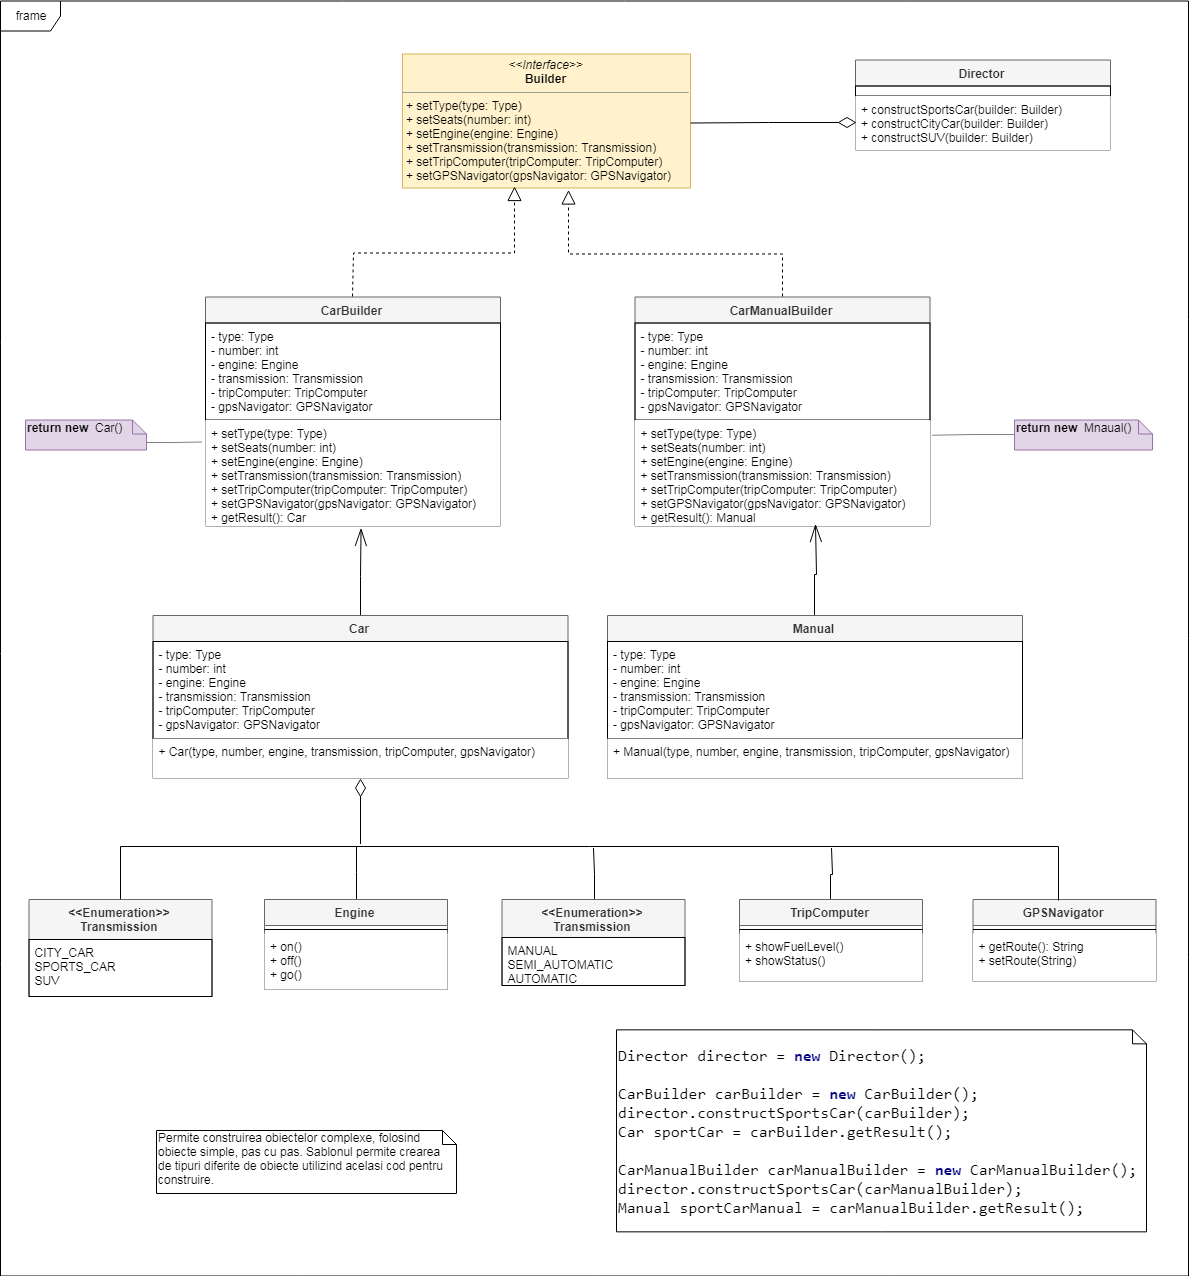

The diagram above was exported from draw.io. Its source (the exported page's mxGraphModel, read from the mxfile embedded in the PNG):
<mxGraphModel dx="3436" dy="1026" grid="0" gridSize="10" guides="1" tooltips="1" connect="1" arrows="1" fold="1" page="1" pageScale="1" pageWidth="850" pageHeight="1100" math="0" shadow="0">
  <root>
    <mxCell id="0" />
    <mxCell id="1" parent="0" />
    <mxCell id="3vKSlqFdRkigWl60w8Ka-63" value="frame" style="shape=umlFrame;whiteSpace=wrap;html=1;fillColor=#ffffff;gradientColor=none;" parent="1" vertex="1">
      <mxGeometry x="-1020" y="112.5" width="1188" height="1275" as="geometry" />
    </mxCell>
    <mxCell id="3vKSlqFdRkigWl60w8Ka-61" value="&lt;pre style=&quot;background-color: rgb(255 , 255 , 255) ; font-family: &amp;#34;consolas&amp;#34; ; font-size: 15px&quot;&gt;&lt;pre style=&quot;font-family: &amp;#34;consolas&amp;#34; ; font-size: 12pt&quot;&gt;&lt;pre style=&quot;font-family: &amp;#34;consolas&amp;#34; ; font-size: 12pt&quot;&gt;Director director = &lt;span style=&quot;color: #000080 ; font-weight: bold&quot;&gt;new &lt;/span&gt;Director();&lt;br&gt;&lt;br&gt;CarBuilder carBuilder = &lt;span style=&quot;color: #000080 ; font-weight: bold&quot;&gt;new &lt;/span&gt;CarBuilder();&lt;br&gt;director.constructSportsCar(carBuilder);&lt;br&gt;Car sportCar = carBuilder.getResult();&lt;br&gt;&lt;br&gt;CarManualBuilder carManualBuilder = &lt;span style=&quot;color: #000080 ; font-weight: bold&quot;&gt;new &lt;/span&gt;CarManualBuilder();&lt;br&gt;director.constructSportsCar(carManualBuilder);&lt;br&gt;Manual sportCarManual = carManualBuilder.getResult();&lt;/pre&gt;&lt;/pre&gt;&lt;/pre&gt;" style="shape=note;whiteSpace=wrap;html=1;size=14;verticalAlign=top;align=left;spacingTop=-6;fillColor=none;gradientColor=none;" parent="1" vertex="1">
      <mxGeometry x="-404" y="1141.3529411764705" width="530" height="202" as="geometry" />
    </mxCell>
    <mxCell id="R6e51nJAAoKppMAlARRm-1" value="Permite construirea obiectelor complexe, folosind obiecte simple, pas cu pas. Sablonul permite crearea de tipuri diferite de obiecte utilizind acelasi cod pentru construire." style="shape=note;whiteSpace=wrap;html=1;size=14;verticalAlign=top;align=left;spacingTop=-6;" parent="1" vertex="1">
      <mxGeometry x="-864" y="1242" width="300" height="63" as="geometry" />
    </mxCell>
    <mxCell id="QP7M9zo6czXuy_UxdmQp-2" value="&lt;p style=&quot;margin: 0px ; margin-top: 4px ; text-align: center&quot;&gt;&lt;i&gt;&amp;lt;&amp;lt;Interface&amp;gt;&amp;gt;&lt;/i&gt;&lt;br&gt;&lt;b&gt;Builder&lt;/b&gt;&lt;/p&gt;&lt;hr size=&quot;1&quot;&gt;&lt;p style=&quot;margin: 0px ; margin-left: 4px&quot;&gt;&lt;/p&gt;&lt;p style=&quot;margin: 0px ; margin-left: 4px&quot;&gt;+ setType(type: Type)&lt;/p&gt;&lt;p style=&quot;margin: 0px ; margin-left: 4px&quot;&gt;+ setSeats(number: int)&lt;br&gt;+ setEngine(engine: Engine)&lt;/p&gt;&lt;p style=&quot;margin: 0px ; margin-left: 4px&quot;&gt;+ setTransmission(transmission: Transmission)&lt;/p&gt;&lt;p style=&quot;margin: 0px ; margin-left: 4px&quot;&gt;+ setTripComputer(tripComputer: TripComputer)&lt;/p&gt;&lt;p style=&quot;margin: 0px ; margin-left: 4px&quot;&gt;+ setGPSNavigator(gpsNavigator: GPSNavigator)&lt;/p&gt;" style="verticalAlign=top;align=left;overflow=fill;fontSize=12;fontFamily=Helvetica;html=1;fillColor=#fff2cc;strokeColor=#d6b656;" vertex="1" parent="1">
      <mxGeometry x="-618" y="165.5" width="288" height="134" as="geometry" />
    </mxCell>
    <mxCell id="QP7M9zo6czXuy_UxdmQp-4" value="CarBuilder" style="swimlane;fontStyle=1;align=center;verticalAlign=top;childLayout=stackLayout;horizontal=1;startSize=26;horizontalStack=0;resizeParent=1;resizeParentMax=0;resizeLast=0;collapsible=1;marginBottom=0;fillColor=#f5f5f5;strokeColor=#666666;fontColor=#333333;" vertex="1" parent="1">
      <mxGeometry x="-815" y="408.5" width="295" height="229" as="geometry" />
    </mxCell>
    <mxCell id="QP7M9zo6czXuy_UxdmQp-7" value="- type: Type&#10;- number: int&#10;- engine: Engine&#10;- transmission: Transmission&#10;- tripComputer: TripComputer&#10;- gpsNavigator: GPSNavigator&#10;" style="text;strokeColor=#000000;fillColor=none;align=left;verticalAlign=top;spacingLeft=4;spacingRight=4;overflow=hidden;rotatable=0;points=[[0,0.5],[1,0.5]];portConstraint=eastwest;" vertex="1" parent="QP7M9zo6czXuy_UxdmQp-4">
      <mxGeometry y="26" width="295" height="97" as="geometry" />
    </mxCell>
    <mxCell id="QP7M9zo6czXuy_UxdmQp-6" value="+ setType(type: Type)&#10;+ setSeats(number: int)&#10;+ setEngine(engine: Engine)&#10;+ setTransmission(transmission: Transmission)&#10;+ setTripComputer(tripComputer: TripComputer)&#10;+ setGPSNavigator(gpsNavigator: GPSNavigator)&#10;+ getResult(): Car" style="text;strokeColor=none;fillColor=#ffffff;align=left;verticalAlign=top;spacingLeft=4;spacingRight=4;overflow=hidden;rotatable=0;points=[[0,0.5],[1,0.5]];portConstraint=eastwest;" vertex="1" parent="QP7M9zo6czXuy_UxdmQp-4">
      <mxGeometry y="123" width="295" height="106" as="geometry" />
    </mxCell>
    <mxCell id="QP7M9zo6czXuy_UxdmQp-8" value="CarManualBuilder" style="swimlane;fontStyle=1;align=center;verticalAlign=top;childLayout=stackLayout;horizontal=1;startSize=26;horizontalStack=0;resizeParent=1;resizeParentMax=0;resizeLast=0;collapsible=1;marginBottom=0;fillColor=#f5f5f5;strokeColor=#666666;fontColor=#333333;" vertex="1" parent="1">
      <mxGeometry x="-385.5" y="408.5" width="295" height="229" as="geometry" />
    </mxCell>
    <mxCell id="QP7M9zo6czXuy_UxdmQp-9" value="- type: Type&#10;- number: int&#10;- engine: Engine&#10;- transmission: Transmission&#10;- tripComputer: TripComputer&#10;- gpsNavigator: GPSNavigator&#10;" style="text;strokeColor=#000000;fillColor=none;align=left;verticalAlign=top;spacingLeft=4;spacingRight=4;overflow=hidden;rotatable=0;points=[[0,0.5],[1,0.5]];portConstraint=eastwest;" vertex="1" parent="QP7M9zo6czXuy_UxdmQp-8">
      <mxGeometry y="26" width="295" height="97" as="geometry" />
    </mxCell>
    <mxCell id="QP7M9zo6czXuy_UxdmQp-10" value="+ setType(type: Type)&#10;+ setSeats(number: int)&#10;+ setEngine(engine: Engine)&#10;+ setTransmission(transmission: Transmission)&#10;+ setTripComputer(tripComputer: TripComputer)&#10;+ setGPSNavigator(gpsNavigator: GPSNavigator)&#10;+ getResult(): Manual" style="text;strokeColor=none;fillColor=#ffffff;align=left;verticalAlign=top;spacingLeft=4;spacingRight=4;overflow=hidden;rotatable=0;points=[[0,0.5],[1,0.5]];portConstraint=eastwest;" vertex="1" parent="QP7M9zo6czXuy_UxdmQp-8">
      <mxGeometry y="123" width="295" height="106" as="geometry" />
    </mxCell>
    <mxCell id="QP7M9zo6czXuy_UxdmQp-11" value="" style="endArrow=block;dashed=1;endFill=0;endSize=12;html=1;exitX=0.5;exitY=0;exitDx=0;exitDy=0;entryX=0.389;entryY=0.993;entryDx=0;entryDy=0;rounded=0;entryPerimeter=0;" edge="1" parent="1" source="QP7M9zo6czXuy_UxdmQp-4" target="QP7M9zo6czXuy_UxdmQp-2">
      <mxGeometry width="160" relative="1" as="geometry">
        <mxPoint x="-618" y="400" as="sourcePoint" />
        <mxPoint x="-458" y="400" as="targetPoint" />
        <Array as="points">
          <mxPoint x="-667" y="364.5" />
          <mxPoint x="-506" y="364.5" />
        </Array>
      </mxGeometry>
    </mxCell>
    <mxCell id="QP7M9zo6czXuy_UxdmQp-12" value="" style="endArrow=block;dashed=1;endFill=0;endSize=12;html=1;exitX=0.5;exitY=0;exitDx=0;exitDy=0;rounded=0;" edge="1" parent="1" source="QP7M9zo6czXuy_UxdmQp-8">
      <mxGeometry width="160" relative="1" as="geometry">
        <mxPoint x="-244" y="409.5" as="sourcePoint" />
        <mxPoint x="-452" y="301.5" as="targetPoint" />
        <Array as="points">
          <mxPoint x="-238" y="365.5" />
          <mxPoint x="-452" y="365.5" />
        </Array>
      </mxGeometry>
    </mxCell>
    <mxCell id="QP7M9zo6czXuy_UxdmQp-50" style="edgeStyle=orthogonalEdgeStyle;rounded=0;orthogonalLoop=1;jettySize=auto;html=1;exitX=0.5;exitY=0;exitDx=0;exitDy=0;endArrow=none;endFill=0;" edge="1" parent="1" source="QP7M9zo6czXuy_UxdmQp-13">
      <mxGeometry relative="1" as="geometry">
        <mxPoint x="-664" y="958.5" as="targetPoint" />
        <Array as="points">
          <mxPoint x="-664" y="984.5" />
        </Array>
      </mxGeometry>
    </mxCell>
    <mxCell id="QP7M9zo6czXuy_UxdmQp-13" value="Engine" style="swimlane;fontStyle=1;align=center;verticalAlign=top;childLayout=stackLayout;horizontal=1;startSize=26;horizontalStack=0;resizeParent=1;resizeParentMax=0;resizeLast=0;collapsible=1;marginBottom=0;fillColor=#f5f5f5;strokeColor=#666666;fontColor=#333333;" vertex="1" parent="1">
      <mxGeometry x="-756" y="1011" width="183" height="90" as="geometry" />
    </mxCell>
    <mxCell id="QP7M9zo6czXuy_UxdmQp-14" value="" style="line;strokeWidth=1;fillColor=#ffffff;align=left;verticalAlign=middle;spacingTop=-1;spacingLeft=3;spacingRight=3;rotatable=0;labelPosition=right;points=[];portConstraint=eastwest;gradientColor=none;" vertex="1" parent="QP7M9zo6czXuy_UxdmQp-13">
      <mxGeometry y="26" width="183" height="8" as="geometry" />
    </mxCell>
    <mxCell id="QP7M9zo6czXuy_UxdmQp-15" value="+ on()&#10;+ off()&#10;+ go()" style="text;strokeColor=none;fillColor=#ffffff;align=left;verticalAlign=top;spacingLeft=4;spacingRight=4;overflow=hidden;rotatable=0;points=[[0,0.5],[1,0.5]];portConstraint=eastwest;" vertex="1" parent="QP7M9zo6czXuy_UxdmQp-13">
      <mxGeometry y="34" width="183" height="56" as="geometry" />
    </mxCell>
    <mxCell id="QP7M9zo6czXuy_UxdmQp-51" style="edgeStyle=orthogonalEdgeStyle;rounded=0;orthogonalLoop=1;jettySize=auto;html=1;exitX=0.5;exitY=0;exitDx=0;exitDy=0;endArrow=none;endFill=0;" edge="1" parent="1" source="QP7M9zo6czXuy_UxdmQp-16">
      <mxGeometry relative="1" as="geometry">
        <mxPoint x="-427" y="959.5" as="targetPoint" />
      </mxGeometry>
    </mxCell>
    <mxCell id="QP7M9zo6czXuy_UxdmQp-16" value="&lt;&lt;Enumeration&gt;&gt;&#10;Transmission" style="swimlane;fontStyle=1;align=center;verticalAlign=top;childLayout=stackLayout;horizontal=1;startSize=38;horizontalStack=0;resizeParent=1;resizeParentMax=0;resizeLast=0;collapsible=1;marginBottom=0;fillColor=#f5f5f5;strokeColor=#666666;fontColor=#333333;" vertex="1" parent="1">
      <mxGeometry x="-518.5" y="1011" width="183" height="86" as="geometry" />
    </mxCell>
    <mxCell id="QP7M9zo6czXuy_UxdmQp-25" value="MANUAL&#10;SEMI_AUTOMATIC&#10;AUTOMATIC" style="text;strokeColor=#000000;fillColor=none;align=left;verticalAlign=top;spacingLeft=4;spacingRight=4;overflow=hidden;rotatable=0;points=[[0,0.5],[1,0.5]];portConstraint=eastwest;" vertex="1" parent="QP7M9zo6czXuy_UxdmQp-16">
      <mxGeometry y="38" width="183" height="48" as="geometry" />
    </mxCell>
    <mxCell id="QP7M9zo6czXuy_UxdmQp-19" value="GPSNavigator" style="swimlane;fontStyle=1;align=center;verticalAlign=top;childLayout=stackLayout;horizontal=1;startSize=26;horizontalStack=0;resizeParent=1;resizeParentMax=0;resizeLast=0;collapsible=1;marginBottom=0;fillColor=#f5f5f5;strokeColor=#666666;fontColor=#333333;" vertex="1" parent="1">
      <mxGeometry x="-47.5" y="1011" width="183" height="82" as="geometry" />
    </mxCell>
    <mxCell id="QP7M9zo6czXuy_UxdmQp-20" value="" style="line;strokeWidth=1;fillColor=#ffffff;align=left;verticalAlign=middle;spacingTop=-1;spacingLeft=3;spacingRight=3;rotatable=0;labelPosition=right;points=[];portConstraint=eastwest;gradientColor=none;" vertex="1" parent="QP7M9zo6czXuy_UxdmQp-19">
      <mxGeometry y="26" width="183" height="8" as="geometry" />
    </mxCell>
    <mxCell id="QP7M9zo6czXuy_UxdmQp-21" value="+ getRoute(): String&#10;+ setRoute(String)" style="text;strokeColor=none;fillColor=#ffffff;align=left;verticalAlign=top;spacingLeft=4;spacingRight=4;overflow=hidden;rotatable=0;points=[[0,0.5],[1,0.5]];portConstraint=eastwest;" vertex="1" parent="QP7M9zo6czXuy_UxdmQp-19">
      <mxGeometry y="34" width="183" height="48" as="geometry" />
    </mxCell>
    <mxCell id="QP7M9zo6czXuy_UxdmQp-52" style="edgeStyle=orthogonalEdgeStyle;rounded=0;orthogonalLoop=1;jettySize=auto;html=1;exitX=0.5;exitY=0;exitDx=0;exitDy=0;endArrow=none;endFill=0;" edge="1" parent="1" source="QP7M9zo6czXuy_UxdmQp-22">
      <mxGeometry relative="1" as="geometry">
        <mxPoint x="-189" y="959.5" as="targetPoint" />
      </mxGeometry>
    </mxCell>
    <mxCell id="QP7M9zo6czXuy_UxdmQp-22" value="TripComputer" style="swimlane;fontStyle=1;align=center;verticalAlign=top;childLayout=stackLayout;horizontal=1;startSize=26;horizontalStack=0;resizeParent=1;resizeParentMax=0;resizeLast=0;collapsible=1;marginBottom=0;fillColor=#f5f5f5;strokeColor=#666666;fontColor=#333333;" vertex="1" parent="1">
      <mxGeometry x="-281" y="1011" width="183" height="82" as="geometry" />
    </mxCell>
    <mxCell id="QP7M9zo6czXuy_UxdmQp-23" value="" style="line;strokeWidth=1;fillColor=#ffffff;align=left;verticalAlign=middle;spacingTop=-1;spacingLeft=3;spacingRight=3;rotatable=0;labelPosition=right;points=[];portConstraint=eastwest;gradientColor=none;" vertex="1" parent="QP7M9zo6czXuy_UxdmQp-22">
      <mxGeometry y="26" width="183" height="8" as="geometry" />
    </mxCell>
    <mxCell id="QP7M9zo6czXuy_UxdmQp-24" value="+ showFuelLevel()&#10;+ showStatus()" style="text;strokeColor=none;fillColor=#ffffff;align=left;verticalAlign=top;spacingLeft=4;spacingRight=4;overflow=hidden;rotatable=0;points=[[0,0.5],[1,0.5]];portConstraint=eastwest;" vertex="1" parent="QP7M9zo6czXuy_UxdmQp-22">
      <mxGeometry y="34" width="183" height="48" as="geometry" />
    </mxCell>
    <mxCell id="QP7M9zo6czXuy_UxdmQp-49" style="edgeStyle=orthogonalEdgeStyle;rounded=0;orthogonalLoop=1;jettySize=auto;html=1;exitX=0.5;exitY=0;exitDx=0;exitDy=0;endArrow=none;endFill=0;" edge="1" parent="1" source="QP7M9zo6czXuy_UxdmQp-29">
      <mxGeometry relative="1" as="geometry">
        <mxPoint x="37.5" y="1012" as="targetPoint" />
        <Array as="points">
          <mxPoint x="-900.5" y="958" />
          <mxPoint x="37.5" y="958" />
        </Array>
      </mxGeometry>
    </mxCell>
    <mxCell id="QP7M9zo6czXuy_UxdmQp-29" value="&lt;&lt;Enumeration&gt;&gt;&#10;Transmission" style="swimlane;fontStyle=1;align=center;verticalAlign=top;childLayout=stackLayout;horizontal=1;startSize=40;horizontalStack=0;resizeParent=1;resizeParentMax=0;resizeLast=0;collapsible=1;marginBottom=0;fillColor=#f5f5f5;strokeColor=#666666;fontColor=#333333;" vertex="1" parent="1">
      <mxGeometry x="-991.5" y="1011" width="183" height="97" as="geometry" />
    </mxCell>
    <mxCell id="QP7M9zo6czXuy_UxdmQp-30" value="CITY_CAR&#10;SPORTS_CAR&#10;SUV" style="text;strokeColor=#000000;fillColor=none;align=left;verticalAlign=top;spacingLeft=4;spacingRight=4;overflow=hidden;rotatable=0;points=[[0,0.5],[1,0.5]];portConstraint=eastwest;" vertex="1" parent="QP7M9zo6czXuy_UxdmQp-29">
      <mxGeometry y="40" width="183" height="57" as="geometry" />
    </mxCell>
    <mxCell id="QP7M9zo6czXuy_UxdmQp-55" style="edgeStyle=orthogonalEdgeStyle;rounded=0;orthogonalLoop=1;jettySize=auto;html=1;exitX=0;exitY=0;exitDx=121;exitDy=22;exitPerimeter=0;startArrow=none;startFill=0;startSize=16;endArrow=none;endFill=0;endSize=16;dashed=1;dashPattern=1 1;" edge="1" parent="1" source="QP7M9zo6czXuy_UxdmQp-54">
      <mxGeometry relative="1" as="geometry">
        <mxPoint x="-818" y="553.5" as="targetPoint" />
      </mxGeometry>
    </mxCell>
    <mxCell id="QP7M9zo6czXuy_UxdmQp-54" value="&lt;b&gt;return new&amp;nbsp;&lt;/b&gt;&amp;nbsp;Car()" style="shape=note;whiteSpace=wrap;html=1;size=14;verticalAlign=top;align=left;spacingTop=-6;fillColor=#e1d5e7;strokeColor=#9673a6;" vertex="1" parent="1">
      <mxGeometry x="-995" y="531.5" width="121" height="30" as="geometry" />
    </mxCell>
    <mxCell id="QP7M9zo6czXuy_UxdmQp-57" style="edgeStyle=orthogonalEdgeStyle;rounded=0;orthogonalLoop=1;jettySize=auto;html=1;exitX=0;exitY=0.5;exitDx=0;exitDy=0;exitPerimeter=0;dashed=1;dashPattern=1 1;startArrow=none;startFill=0;startSize=16;endArrow=none;endFill=0;endSize=16;" edge="1" parent="1" source="QP7M9zo6czXuy_UxdmQp-56">
      <mxGeometry relative="1" as="geometry">
        <mxPoint x="-88.41176470588243" y="546.7352941176471" as="targetPoint" />
      </mxGeometry>
    </mxCell>
    <mxCell id="QP7M9zo6czXuy_UxdmQp-56" value="&lt;b&gt;return new&amp;nbsp;&lt;/b&gt;&amp;nbsp;Mnaual()" style="shape=note;whiteSpace=wrap;html=1;size=14;verticalAlign=top;align=left;spacingTop=-6;fillColor=#e1d5e7;strokeColor=#9673a6;" vertex="1" parent="1">
      <mxGeometry x="-6" y="531.5" width="138" height="30" as="geometry" />
    </mxCell>
    <mxCell id="QP7M9zo6czXuy_UxdmQp-64" style="edgeStyle=orthogonalEdgeStyle;rounded=0;orthogonalLoop=1;jettySize=auto;html=1;exitX=0.5;exitY=0;exitDx=0;exitDy=0;startArrow=none;startFill=0;startSize=16;endArrow=openThin;endFill=0;endSize=16;" edge="1" parent="1" source="QP7M9zo6czXuy_UxdmQp-58">
      <mxGeometry relative="1" as="geometry">
        <mxPoint x="-659.4285714285713" y="639.5" as="targetPoint" />
      </mxGeometry>
    </mxCell>
    <mxCell id="QP7M9zo6czXuy_UxdmQp-69" style="edgeStyle=orthogonalEdgeStyle;rounded=0;orthogonalLoop=1;jettySize=auto;html=1;exitX=0.5;exitY=1;exitDx=0;exitDy=0;startArrow=diamondThin;startFill=0;startSize=16;endArrow=none;endFill=0;endSize=16;" edge="1" parent="1" source="QP7M9zo6czXuy_UxdmQp-58">
      <mxGeometry relative="1" as="geometry">
        <mxPoint x="-660" y="955.5" as="targetPoint" />
      </mxGeometry>
    </mxCell>
    <mxCell id="QP7M9zo6czXuy_UxdmQp-58" value="Car" style="swimlane;fontStyle=1;align=center;verticalAlign=top;childLayout=stackLayout;horizontal=1;startSize=26;horizontalStack=0;resizeParent=1;resizeParentMax=0;resizeLast=0;collapsible=1;marginBottom=0;fillColor=#f5f5f5;strokeColor=#666666;fontColor=#333333;" vertex="1" parent="1">
      <mxGeometry x="-867.5" y="727" width="415" height="163" as="geometry" />
    </mxCell>
    <mxCell id="QP7M9zo6czXuy_UxdmQp-59" value="- type: Type&#10;- number: int&#10;- engine: Engine&#10;- transmission: Transmission&#10;- tripComputer: TripComputer&#10;- gpsNavigator: GPSNavigator&#10;" style="text;strokeColor=#000000;fillColor=none;align=left;verticalAlign=top;spacingLeft=4;spacingRight=4;overflow=hidden;rotatable=0;points=[[0,0.5],[1,0.5]];portConstraint=eastwest;" vertex="1" parent="QP7M9zo6czXuy_UxdmQp-58">
      <mxGeometry y="26" width="415" height="97" as="geometry" />
    </mxCell>
    <mxCell id="QP7M9zo6czXuy_UxdmQp-60" value="+ Car(type, number, engine, transmission, tripComputer, gpsNavigator)" style="text;strokeColor=none;fillColor=#ffffff;align=left;verticalAlign=top;spacingLeft=4;spacingRight=4;overflow=hidden;rotatable=0;points=[[0,0.5],[1,0.5]];portConstraint=eastwest;" vertex="1" parent="QP7M9zo6czXuy_UxdmQp-58">
      <mxGeometry y="123" width="415" height="40" as="geometry" />
    </mxCell>
    <mxCell id="QP7M9zo6czXuy_UxdmQp-65" style="edgeStyle=orthogonalEdgeStyle;rounded=0;orthogonalLoop=1;jettySize=auto;html=1;exitX=0.5;exitY=0;exitDx=0;exitDy=0;startArrow=none;startFill=0;startSize=16;endArrow=openThin;endFill=0;endSize=16;" edge="1" parent="1" source="QP7M9zo6czXuy_UxdmQp-61">
      <mxGeometry relative="1" as="geometry">
        <mxPoint x="-205" y="635.5" as="targetPoint" />
      </mxGeometry>
    </mxCell>
    <mxCell id="QP7M9zo6czXuy_UxdmQp-61" value="Manual" style="swimlane;fontStyle=1;align=center;verticalAlign=top;childLayout=stackLayout;horizontal=1;startSize=26;horizontalStack=0;resizeParent=1;resizeParentMax=0;resizeLast=0;collapsible=1;marginBottom=0;fillColor=#f5f5f5;strokeColor=#666666;fontColor=#333333;" vertex="1" parent="1">
      <mxGeometry x="-413" y="727" width="415" height="163" as="geometry" />
    </mxCell>
    <mxCell id="QP7M9zo6czXuy_UxdmQp-62" value="- type: Type&#10;- number: int&#10;- engine: Engine&#10;- transmission: Transmission&#10;- tripComputer: TripComputer&#10;- gpsNavigator: GPSNavigator&#10;" style="text;strokeColor=#000000;fillColor=none;align=left;verticalAlign=top;spacingLeft=4;spacingRight=4;overflow=hidden;rotatable=0;points=[[0,0.5],[1,0.5]];portConstraint=eastwest;" vertex="1" parent="QP7M9zo6czXuy_UxdmQp-61">
      <mxGeometry y="26" width="415" height="97" as="geometry" />
    </mxCell>
    <mxCell id="QP7M9zo6czXuy_UxdmQp-63" value="+ Manual(type, number, engine, transmission, tripComputer, gpsNavigator)" style="text;strokeColor=none;fillColor=#ffffff;align=left;verticalAlign=top;spacingLeft=4;spacingRight=4;overflow=hidden;rotatable=0;points=[[0,0.5],[1,0.5]];portConstraint=eastwest;" vertex="1" parent="QP7M9zo6czXuy_UxdmQp-61">
      <mxGeometry y="123" width="415" height="40" as="geometry" />
    </mxCell>
    <mxCell id="QP7M9zo6czXuy_UxdmQp-70" value="Director" style="swimlane;fontStyle=1;align=center;verticalAlign=top;childLayout=stackLayout;horizontal=1;startSize=26;horizontalStack=0;resizeParent=1;resizeParentMax=0;resizeLast=0;collapsible=1;marginBottom=0;fillColor=#f5f5f5;strokeColor=#666666;fontColor=#333333;" vertex="1" parent="1">
      <mxGeometry x="-165" y="171.5" width="255" height="90" as="geometry" />
    </mxCell>
    <mxCell id="QP7M9zo6czXuy_UxdmQp-71" value="" style="text;strokeColor=#000000;fillColor=none;align=left;verticalAlign=top;spacingLeft=4;spacingRight=4;overflow=hidden;rotatable=0;points=[[0,0.5],[1,0.5]];portConstraint=eastwest;" vertex="1" parent="QP7M9zo6czXuy_UxdmQp-70">
      <mxGeometry y="26" width="255" height="10" as="geometry" />
    </mxCell>
    <mxCell id="QP7M9zo6czXuy_UxdmQp-72" value="+ constructSportsCar(builder: Builder)&#10;+ constructCityCar(builder: Builder)&#10;+ constructSUV(builder: Builder)&#10;" style="text;strokeColor=none;fillColor=#ffffff;align=left;verticalAlign=top;spacingLeft=4;spacingRight=4;overflow=hidden;rotatable=0;points=[[0,0.5],[1,0.5]];portConstraint=eastwest;" vertex="1" parent="QP7M9zo6czXuy_UxdmQp-70">
      <mxGeometry y="36" width="255" height="54" as="geometry" />
    </mxCell>
    <mxCell id="QP7M9zo6czXuy_UxdmQp-74" style="edgeStyle=orthogonalEdgeStyle;rounded=0;orthogonalLoop=1;jettySize=auto;html=1;exitX=0;exitY=0.5;exitDx=0;exitDy=0;startArrow=diamondThin;startFill=0;startSize=16;endArrow=none;endFill=0;endSize=16;" edge="1" parent="1" source="QP7M9zo6czXuy_UxdmQp-72">
      <mxGeometry relative="1" as="geometry">
        <mxPoint x="-330" y="234.5" as="targetPoint" />
      </mxGeometry>
    </mxCell>
  </root>
</mxGraphModel>